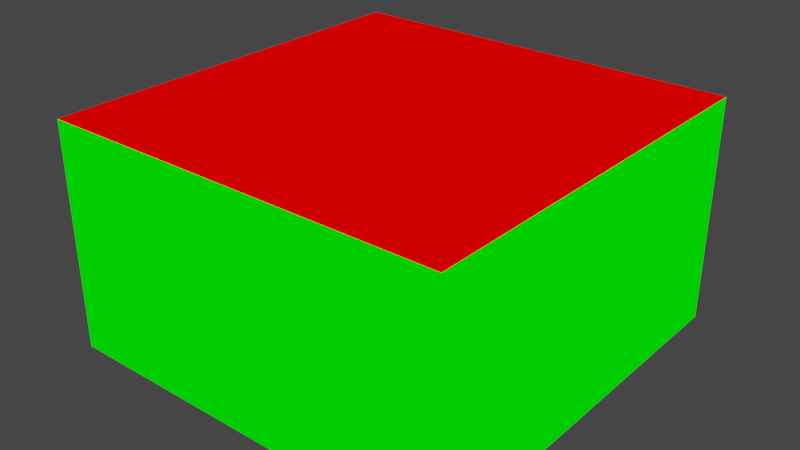 # Source: wall_indoor.blend  (saved by Blender 2.82.7; exported with 4.5.12 LTS)
import bpy
from mathutils import Matrix  # noqa: F401  (used for matrix-valued properties, if any)

bpy.ops.wm.read_factory_settings(use_empty=True)
scene = bpy.context.scene
scene.name = 'Scene'

# ---- collections
col_collection = bpy.data.collections.new('Collection'); scene.collection.children.link(col_collection)

# ---- materials (node trees are filled in below, after node groups)
mat_mat1 = bpy.data.materials.new('mat1')
mat_mat1.alpha_threshold = 0.0
mat_mat1.use_transparent_shadow = False
mat_mat1.line_color = (0.0, 0.0, 0.0, 1.0)
mat_mat2 = bpy.data.materials.new('mat2')
mat_mat2.use_transparent_shadow = False

# ---- material node trees
mat_mat1.use_nodes = True; mat_mat1.node_tree.nodes.clear()
_N = mat_mat1.node_tree.nodes; _L = mat_mat1.node_tree.links
n0 = _N.new('ShaderNodeOutputMaterial'); n0.name = 'Material Output'; n0.location = (300, 300)
n1 = _N.new('ShaderNodeRGB'); n1.name = 'RGB'; n1.location = (9, 283)
n1.outputs[0].default_value = (1.0, 0.0, 0.0, 1.0)
_L.new(n1.outputs[0], n0.inputs[0])
n0.is_active_output = True
mat_mat2.use_nodes = True; mat_mat2.node_tree.nodes.clear()
_N = mat_mat2.node_tree.nodes; _L = mat_mat2.node_tree.links
n0 = _N.new('ShaderNodeOutputMaterial'); n0.name = 'Material Output'; n0.location = (300, 300)
n1 = _N.new('ShaderNodeRGB'); n1.name = 'RGB'; n1.location = (87, 301)
n1.outputs[0].default_value = (0.0, 1.0, 0.0, 1.0)
_L.new(n1.outputs[0], n0.inputs[0])
n0.is_active_output = True

# ---- world
world_world = bpy.data.worlds.new('World'); scene.world = world_world
world_world.use_nodes = True; world_world.node_tree.nodes.clear()
_N = world_world.node_tree.nodes; _L = world_world.node_tree.links
n0 = _N.new('ShaderNodeOutputWorld'); n0.name = 'World Output'; n0.location = (300, 300)
n1 = _N.new('ShaderNodeBackground'); n1.name = 'Background'; n1.location = (10, 300)
n1.inputs[0].default_value = (0.05088, 0.05088, 0.05088, 1.0)
_L.new(n1.outputs[0], n0.inputs[0])
n0.is_active_output = True
world_world.color = (0.05088, 0.05088, 0.05088)
world_world.use_sun_shadow = False
world_world.sun_shadow_jitter_overblur = 0.0

# ---- meshes
me_wall_indoor = bpy.data.meshes.new('wall_indoor')
me_wall_indoor.from_pydata([(18.0, 18.0, 19.0), (18.0, 18.0, -1.0), (18.0, -18.0, 19.0), (18.0, -18.0, -1.0), (-18.0, 18.0, 19.0), (-18.0, 18.0, -1.0), (-18.0, -18.0, 19.0), (-18.0, -18.0, -1.0)], [], [(5, 4, 0, 1), (1, 0, 2, 3), (5, 1, 3, 7), (7, 6, 4, 5), (0, 4, 6, 2), (3, 2, 6, 7)])
me_wall_indoor.polygons.foreach_set('material_index', [1, 1, 0, 1, 0, 1])
_uv = me_wall_indoor.uv_layers.new(name='UVMap')
_uv.uv.foreach_set('vector', [1.0, 0.5, 0.7368, 0.5, 0.7368, 5.298e-08, 1.0, 0.0, 0.7368, 0.5, 0.4737, 0.5, 0.4737, 7.947e-08, 0.7368, 0.0, 0.0, 5.298e-08, 0.4737, 0.0, 0.4737, 0.5, 5.019e-08, 0.5, 0.7368, 1.0, 0.4737, 1.0, 0.4737, 0.5, 0.7368, 0.5, 0.4737, 1.0, 5.019e-08, 1.0, 0.0, 0.5, 0.4737, 0.5, 0.7368, 0.5, 1.0, 0.5, 1.0, 1.0, 0.7368, 1.0])
me_wall_indoor.materials.append(mat_mat1)
me_wall_indoor.materials.append(mat_mat2)
me_wall_indoor.use_remesh_preserve_volume = False
me_wall_indoor.use_remesh_preserve_attributes = False
me_wall_indoor.use_mirror_vertex_groups = False
me_wall_indoor.update()

# ---- objects
ob_wall_indoor = bpy.data.objects.new('wall_indoor', me_wall_indoor)

# ---- transforms, parenting, visibility, modifiers, constraints
ob_wall_indoor.location = (0.0, 0.0, 0.0)
ob_wall_indoor.lock_rotations_4d = False
ob_wall_indoor.empty_display_type = 'ARROWS'
ob_wall_indoor.lineart.crease_threshold = 0.0

# ---- collection membership
col_collection.objects.link(ob_wall_indoor)

# ---- scene / render settings (as saved in the file)
scene.frame_start = 1; scene.frame_end = 250; scene.frame_set(1)
scene.render.engine = 'BLENDER_EEVEE_NEXT'
scene.cycles.use_denoising = False
scene.cycles.samples = 128
scene.cycles.sampling_pattern = 'TABULATED_SOBOL'
scene.cycles.use_adaptive_sampling = False
scene.cycles.use_light_tree = False
scene.view_settings.view_transform = 'Filmic'
bpy.context.view_layer.update()

# ---- added for rendering (the .blend has no active camera and no usable light): camera, sun
cam_auto = bpy.data.cameras.new('AutoCamera')
cam_auto.lens = 50.0
cam_auto.sensor_width = 36.0
cam_auto.clip_end = 1000.0
ob_auto_camera = bpy.data.objects.new('AutoCamera', cam_auto)
scene.collection.objects.link(ob_auto_camera)
ob_auto_camera.location = (50.609, -60.7308, 49.4872)
ob_auto_camera.rotation_euler = (1.09748, -7.21219e-08, 0.694738)
scene.camera = ob_auto_camera
light_auto_sun = bpy.data.lights.new('AutoSun', 'SUN')
light_auto_sun.energy = 3.0
light_auto_sun.angle = 0.0523599
ob_auto_sun = bpy.data.objects.new('AutoSun', light_auto_sun)
scene.collection.objects.link(ob_auto_sun)
ob_auto_sun.rotation_euler = (0.872665, 0.174533, 0.523599)
bpy.context.view_layer.update()
